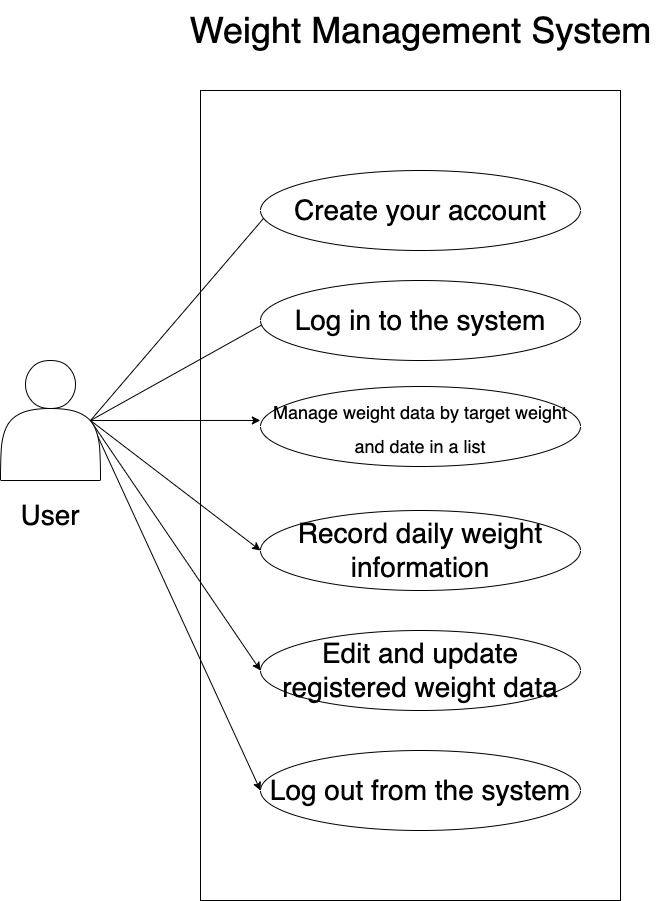

The diagram above was exported from draw.io. Its source (the exported page's mxGraphModel, read from the mxfile embedded in the PNG):
<mxGraphModel dx="2785" dy="1185" grid="1" gridSize="10" guides="1" tooltips="1" connect="1" arrows="1" fold="1" page="1" pageScale="1" pageWidth="827" pageHeight="1169" math="0" shadow="0">
  <root>
    <mxCell id="0" />
    <mxCell id="1" parent="0" />
    <mxCell id="25" style="edgeStyle=none;html=1;exitX=0.9;exitY=0.5;exitDx=0;exitDy=0;exitPerimeter=0;entryX=0.159;entryY=0.139;entryDx=0;entryDy=0;entryPerimeter=0;fontSize=36;" edge="1" parent="1" source="8">
      <mxGeometry relative="1" as="geometry">
        <mxPoint x="299.9599999999996" y="309.80999999999995" as="targetPoint" />
      </mxGeometry>
    </mxCell>
    <mxCell id="26" style="edgeStyle=none;html=1;exitX=0.9;exitY=0.5;exitDx=0;exitDy=0;exitPerimeter=0;entryX=0.159;entryY=0.278;entryDx=0;entryDy=0;entryPerimeter=0;fontSize=36;" edge="1" parent="1" source="8">
      <mxGeometry relative="1" as="geometry">
        <mxPoint x="299.9599999999996" y="419.6199999999999" as="targetPoint" />
      </mxGeometry>
    </mxCell>
    <mxCell id="27" style="edgeStyle=none;html=1;exitX=0.9;exitY=0.5;exitDx=0;exitDy=0;exitPerimeter=0;entryX=0.136;entryY=0.405;entryDx=0;entryDy=0;entryPerimeter=0;fontSize=36;" edge="1" parent="1" source="8">
      <mxGeometry relative="1" as="geometry">
        <mxPoint x="289.8399999999997" y="519.95" as="targetPoint" />
      </mxGeometry>
    </mxCell>
    <mxCell id="30" style="edgeStyle=none;html=1;exitX=0.9;exitY=0.5;exitDx=0;exitDy=0;exitPerimeter=0;entryX=0;entryY=0.5;entryDx=0;entryDy=0;fontSize=36;" edge="1" parent="1" source="8" target="19">
      <mxGeometry relative="1" as="geometry" />
    </mxCell>
    <mxCell id="31" style="edgeStyle=none;html=1;exitX=0.9;exitY=0.5;exitDx=0;exitDy=0;exitPerimeter=0;entryX=0;entryY=0.5;entryDx=0;entryDy=0;fontSize=36;" edge="1" parent="1" source="8" target="20">
      <mxGeometry relative="1" as="geometry" />
    </mxCell>
    <mxCell id="32" style="edgeStyle=none;html=1;exitX=0.9;exitY=0.5;exitDx=0;exitDy=0;exitPerimeter=0;entryX=0;entryY=0.5;entryDx=0;entryDy=0;fontSize=36;" edge="1" parent="1" source="8" target="21">
      <mxGeometry relative="1" as="geometry" />
    </mxCell>
    <mxCell id="8" value="" style="shape=actor;whiteSpace=wrap;html=1;" vertex="1" parent="1">
      <mxGeometry x="30" y="460" width="100" height="120" as="geometry" />
    </mxCell>
    <mxCell id="11" value="&lt;font style=&quot;font-size: 28px;&quot;&gt;User&lt;/font&gt;" style="text;strokeColor=none;align=center;fillColor=none;html=1;verticalAlign=middle;whiteSpace=wrap;rounded=0;" vertex="1" parent="1">
      <mxGeometry x="50" y="600" width="60" height="30" as="geometry" />
    </mxCell>
    <mxCell id="16" value="Create your account" style="ellipse;whiteSpace=wrap;html=1;fontSize=28;" vertex="1" parent="1">
      <mxGeometry x="290" y="270" width="320" height="80" as="geometry" />
    </mxCell>
    <mxCell id="17" value="Log in to the system" style="ellipse;whiteSpace=wrap;html=1;fontSize=28;" vertex="1" parent="1">
      <mxGeometry x="290" y="380" width="320" height="80" as="geometry" />
    </mxCell>
    <mxCell id="18" value="&lt;font style=&quot;font-size: 18px;&quot;&gt;Manage weight data by target weight and date in a list&lt;/font&gt;" style="ellipse;whiteSpace=wrap;html=1;fontSize=28;" vertex="1" parent="1">
      <mxGeometry x="290" y="486" width="320" height="80" as="geometry" />
    </mxCell>
    <mxCell id="19" value="Record daily weight information" style="ellipse;whiteSpace=wrap;html=1;fontSize=28;" vertex="1" parent="1">
      <mxGeometry x="290" y="610" width="320" height="80" as="geometry" />
    </mxCell>
    <mxCell id="20" value="Edit and update registered weight data" style="ellipse;whiteSpace=wrap;html=1;fontSize=28;" vertex="1" parent="1">
      <mxGeometry x="290" y="730" width="320" height="80" as="geometry" />
    </mxCell>
    <mxCell id="21" value="Log out from the system" style="ellipse;whiteSpace=wrap;html=1;fontSize=28;" vertex="1" parent="1">
      <mxGeometry x="290" y="850" width="320" height="80" as="geometry" />
    </mxCell>
    <mxCell id="24" value="&lt;font style=&quot;font-size: 36px;&quot;&gt;Weight Management System&lt;/font&gt;" style="text;html=1;align=center;verticalAlign=middle;resizable=0;points=[];autosize=1;strokeColor=none;fillColor=none;fontSize=18;" vertex="1" parent="1">
      <mxGeometry x="205" y="100" width="490" height="60" as="geometry" />
    </mxCell>
    <mxCell id="33" value="" style="whiteSpace=wrap;html=1;fontSize=36;fillColor=none;" vertex="1" parent="1">
      <mxGeometry x="230" y="190" width="420" height="810" as="geometry" />
    </mxCell>
  </root>
</mxGraphModel>